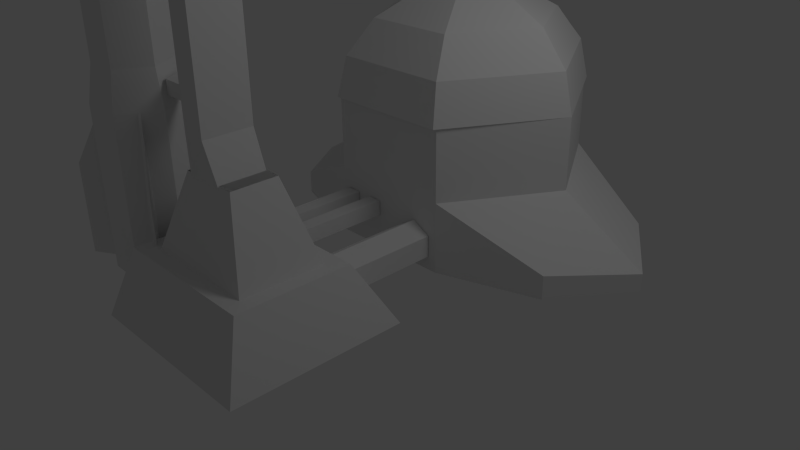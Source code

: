 # Source: andlaunch.blend  (saved by Blender 2.63.0; exported with 4.5.12 LTS)
import bpy
from mathutils import Matrix  # noqa: F401  (used for matrix-valued properties, if any)

bpy.ops.wm.read_factory_settings(use_empty=True)
scene = bpy.context.scene
scene.name = 'Scene'

# ---- collections
col_collection_1 = bpy.data.collections.new('Collection 1'); scene.collection.children.link(col_collection_1)
col_collection_2 = bpy.data.collections.new('Collection 2'); scene.collection.children.link(col_collection_2)
col_collection_3 = bpy.data.collections.new('Collection 3'); scene.collection.children.link(col_collection_3)
col_collection_4 = bpy.data.collections.new('Collection 4'); scene.collection.children.link(col_collection_4)
col_collection_5 = bpy.data.collections.new('Collection 5'); scene.collection.children.link(col_collection_5)
col_collection_6 = bpy.data.collections.new('Collection 6'); scene.collection.children.link(col_collection_6)

# ---- world
world_world = bpy.data.worlds.new('World'); scene.world = world_world
world_world.color = (0.05088, 0.05088, 0.05088)
world_world.use_sun_shadow = False
world_world.sun_shadow_jitter_overblur = 0.0
world_world.cycles.sampling_method = 'MANUAL'
world_world.cycles.sample_map_resolution = 256

# ---- cameras
cam_camera = bpy.data.cameras.new('Camera')
cam_camera.clip_end = 100.0
cam_camera.lens = 35.0
cam_camera.sensor_width = 32.0
cam_camera.sensor_height = 18.0
cam_camera.ortho_scale = 7.314
cam_camera.dof.focus_distance = 0.0
cam_camera.dof.aperture_fstop = 128.0

# ---- lights
light_lamp = bpy.data.lights.new('Lamp', 'POINT')
light_lamp.transmission_factor = 0.0
light_lamp.cutoff_distance = 30.0
light_lamp.energy = 100.0
light_lamp.shadow_buffer_clip_start = 1.001
light_lamp.shadow_soft_size = 1.0
light_lamp.shadow_maximum_resolution = 0.006
light_lamp.use_absolute_resolution = True
light_lamp.cycles.use_multiple_importance_sampling = False

# ---- meshes
me_motor2 = bpy.data.meshes.new('motor2')
me_motor2.from_pydata([(26.76, -1.0, -47.49), (40.82, -1.0, -47.49), (33.7, -1.0, -47.49), (40.82, -1.0, -34.15), (26.76, -1.0, -34.15)], [], [(0, 3, 1), (3, 0, 4), (4, 0, 1), (4, 1, 3)])
_uv = me_motor2.uv_layers.new(name='UVMap')
_uv.uv.foreach_set('vector', [0.0, 0.0, 0.0, 0.0, 0.0, 0.0, 0.0, 0.0, 0.0, 0.0, 0.0, 0.0, 0.0, 0.0, 0.0, 0.0, 0.0, 0.0, 0.0, 0.0, 0.0, 0.0, 0.0, 0.0])
me_motor2.use_remesh_preserve_volume = False
me_motor2.use_remesh_preserve_attributes = False
me_motor2.use_mirror_vertex_groups = False
me_motor2.update()
me_motor = bpy.data.meshes.new('motor')
me_motor.from_pydata([(28.21, -0.5, -46.1), (39.33, -0.5, -46.1), (33.7, -0.5, -46.1), (39.33, -0.5, -35.55), (28.21, -0.5, -35.55)], [], [(0, 3, 1), (3, 0, 4), (4, 0, 1), (4, 1, 3)])
_uv = me_motor.uv_layers.new(name='UVMap')
_uv.uv.foreach_set('vector', [0.0, 0.0, 0.0, 0.0, 0.0, 0.0, 0.0, 0.0, 0.0, 0.0, 0.0, 0.0, 0.0, 0.0, 0.0, 0.0, 0.0, 0.0, 0.0, 0.0, 0.0, 0.0, 0.0, 0.0])
me_motor.use_remesh_preserve_volume = False
me_motor.use_remesh_preserve_attributes = False
me_motor.use_mirror_vertex_groups = False
me_motor.update()
me_fp = bpy.data.meshes.new('fp')
me_fp.from_pydata([(32.45, 131.4, -42.15)], [], [])
me_fp.use_remesh_preserve_volume = False
me_fp.use_remesh_preserve_attributes = False
me_fp.use_mirror_vertex_groups = False
me_fp.update()
me_fire4 = bpy.data.meshes.new('fire4')
me_fire4.from_pydata([(-32.15, -0.5, -50.12)], [], [])
me_fire4.use_remesh_preserve_volume = False
me_fire4.use_remesh_preserve_attributes = False
me_fire4.use_mirror_vertex_groups = False
me_fire4.update()
me_fire3 = bpy.data.meshes.new('fire3')
me_fire3.from_pydata([(-31.93, -0.5, -33.95)], [], [])
me_fire3.use_remesh_preserve_volume = False
me_fire3.use_remesh_preserve_attributes = False
me_fire3.use_mirror_vertex_groups = False
me_fire3.update()
me_fire2 = bpy.data.meshes.new('fire2')
me_fire2.from_pydata([(-24.73, -0.5, -41.8)], [], [])
me_fire2.use_remesh_preserve_volume = False
me_fire2.use_remesh_preserve_attributes = False
me_fire2.use_mirror_vertex_groups = False
me_fire2.update()
me_fire = bpy.data.meshes.new('fire')
me_fire.from_pydata([(-40.7, -0.425, -41.98)], [], [])
me_fire.use_remesh_preserve_volume = False
me_fire.use_remesh_preserve_attributes = False
me_fire.use_mirror_vertex_groups = False
me_fire.update()
me_door = bpy.data.meshes.new('door')
me_door.from_pydata([(-9.5, 35.1, -34.0), (-9.5, 35.1, -46.0), (6.5, 35.1, -34.0), (6.5, 35.1, -46.0), (-1.0, 35.0, -34.0)], [], [(0, 2, 3), (0, 3, 1)])
_uv = me_door.uv_layers.new(name='UVMap')
_uv.uv.foreach_set('vector', [0.0, 0.0, 0.0, 0.0, 0.0, 0.0, 0.0, 0.0, 0.0, 0.0, 0.0, 0.0])
me_door.use_remesh_preserve_volume = False
me_door.use_remesh_preserve_attributes = False
me_door.use_mirror_vertex_groups = False
me_door.update()
me_base = bpy.data.meshes.new('base')
me_base.from_pydata([(15.85, -3.815e-06, 60.65), (15.85, 37.6, 60.65), (-34.75, 37.6, 32.5), (-17.88, 37.6, 4.354), (-17.88, 37.6, 60.65), (-28.5, 0.09998, -62.5), (-21.0, 15.1, -25.0), (-21.0, 15.1, -55.0), (-28.5, 0.09998, -17.5), (20.0, 0.09998, -62.5), (19.0, 15.1, -25.0), (19.0, 15.1, -55.0), (20.5, 0.09998, -17.5), (-17.0, 15.1, -51.0), (-9.5, 35.1, -34.0), (-9.5, 35.1, -46.0), (-17.0, 15.1, -29.0), (-10.62, 12.1, -23.4), (-5.754, 9.344, -22.02), (-5.754, 3.582, -19.22), (-10.62, 0.8261, -17.79), (-15.5, 3.582, -19.22), (-15.5, 9.344, -22.02), (-10.62, 12.1, 4.3), (-5.754, 9.287, 4.3), (-5.754, 3.662, 4.3), (-10.62, 0.8499, 4.3), (-15.5, 3.662, 4.3), (-15.5, 9.287, 4.3), (2.0, 9.1, -22.0), (2.0, 13.1, 4.25), (2.0, 13.1, -24.0), (2.0, 9.1, 4.25), (6.0, 9.1, -22.0), (6.0, 13.1, 4.25), (6.0, 13.1, -24.0), (6.0, 9.1, 4.25), (14.0, 9.1, -22.0), (14.0, 9.1, 4.25), (14.0, 13.1, 4.25), (14.0, 13.1, -24.0), (10.0, 13.1, -24.0), (10.0, 13.1, 4.25), (10.0, 9.1, 4.25), (10.0, 9.1, -22.0), (-17.87, -3.815e-06, 60.65), (-44.24, -3.815e-06, 52.02), (15.85, 37.6, 4.354), (-44.24, 6.3, 52.02), (-34.74, 0.0, 32.52), (32.72, 37.6, 32.5), (-17.87, 18.8, 60.65), (32.74, 0.0, 32.52), (-17.88, 18.8, 4.35), (-34.74, 18.8, 32.47), (-58.24, 4.8, 32.47), (-44.24, 6.3, 12.98), (-58.24, 0.0, 32.47), (-44.24, 0.0, 12.98), (-17.88, 0.0, 4.35), (42.21, -3.815e-06, 52.02), (42.21, 6.3, 52.02), (15.85, 18.8, 60.65), (15.85, 18.8, 4.35), (32.71, 18.8, 32.47), (56.21, 4.8, 32.47), (42.21, 6.3, 12.97), (56.21, 1.074e-12, 32.47), (42.21, 8.933e-13, 12.97), (15.85, 3.535e-13, 4.35), (13.96, 15.1, -51.0), (6.458, 35.1, -34.0), (6.458, 35.1, -46.0), (13.96, 15.1, -29.0)], [], [(59, 58, 56, 53), (65, 64, 62, 61), (0, 60, 61, 62), (65, 66, 63, 64), (57, 55, 56, 58), (40, 41, 42, 39), (35, 31, 30, 34), (34, 36, 33, 35), (26, 27, 21, 20), (43, 42, 41, 44), (18, 17, 23, 24), (44, 37, 38, 43), (24, 25, 19, 18), (28, 23, 17, 22), (55, 54, 53, 56), (29, 33, 36, 32), (20, 19, 25, 26), (32, 30, 31, 29), (22, 21, 27, 28), (67, 68, 66, 65), (45, 51, 48, 46), (69, 63, 66, 68), (12, 10, 6, 8), (39, 38, 37, 40), (5, 7, 11, 9), (11, 7, 6, 10), (14, 15, 13, 16), (7, 5, 8, 6), (55, 48, 51, 54), (57, 46, 48, 55), (67, 65, 61, 60), (69, 47, 50, 52), (47, 3, 2, 50), (4, 1, 50, 2), (59, 49, 2, 3), (45, 0, 1, 4), (3, 47, 69, 59), (49, 45, 4, 2), (52, 50, 1, 0), (71, 73, 70, 72), (10, 12, 9, 11), (14, 71, 72, 15), (15, 72, 70, 13), (71, 14, 16, 73)])
_uv = me_base.uv_layers.new(name='UVMap')
_uv.uv.foreach_set('vector', [0.6644, 0.9036, 0.6644, 0.7348, 0.7027, 0.7348, 0.7788, 0.9036, 0.9709, 0.8804, 0.9006, 0.7368, 0.709, 0.7364, 0.8311, 0.8656, 0.6644, 0.9036, 0.6644, 0.7348, 0.7027, 0.7348, 0.7788, 0.9036, 0.9709, 0.8804, 0.8311, 0.8656, 0.709, 0.7364, 0.9006, 0.7368, 0.9697, 0.9084, 0.9709, 0.8804, 0.8311, 0.8656, 0.8296, 0.9024, 0.6911, 0.003321, 0.7204, 0.003321, 0.7204, 0.03256, 0.6911, 0.03256, 0.6911, 0.003321, 0.7204, 0.003321, 0.7204, 0.03256, 0.6911, 0.03256, 0.6911, 0.003321, 0.7204, 0.003321, 0.7204, 0.03256, 0.6911, 0.03256, 0.6911, 0.003321, 0.7204, 0.003321, 0.7204, 0.03256, 0.6911, 0.03256, 0.6911, 0.003321, 0.7204, 0.003321, 0.7204, 0.03256, 0.6911, 0.03256, 0.6911, 0.003321, 0.7204, 0.003321, 0.7204, 0.03256, 0.6911, 0.03256, 0.6911, 0.003321, 0.7204, 0.003321, 0.7204, 0.03256, 0.6911, 0.03256, 0.6911, 0.003321, 0.7204, 0.003321, 0.7204, 0.03256, 0.6911, 0.03256, 0.6911, 0.003321, 0.7204, 0.003321, 0.7204, 0.03256, 0.6911, 0.03256, 0.9709, 0.8804, 0.9006, 0.7368, 0.709, 0.7364, 0.8311, 0.8656, 0.6911, 0.003321, 0.7204, 0.003321, 0.7204, 0.03256, 0.6911, 0.03256, 0.6911, 0.003321, 0.7204, 0.003321, 0.7204, 0.03256, 0.6911, 0.03256, 0.6911, 0.003321, 0.7204, 0.003321, 0.7204, 0.03256, 0.6911, 0.03256, 0.6911, 0.003321, 0.7204, 0.003321, 0.7204, 0.03256, 0.6911, 0.03256, 0.9697, 0.9084, 0.8296, 0.9024, 0.8311, 0.8656, 0.9709, 0.8804, 0.6644, 0.9036, 0.7788, 0.9036, 0.7027, 0.7348, 0.6644, 0.7348, 0.6644, 0.9036, 0.7788, 0.9036, 0.7027, 0.7348, 0.6644, 0.7348, 0.9973, 0.003955, 0.989, 0.09655, 0.7682, 0.09655, 0.7268, 0.003955, 0.6911, 0.003321, 0.7204, 0.003321, 0.7204, 0.03256, 0.6911, 0.03256, 0.7268, 0.3548, 0.7682, 0.2622, 0.989, 0.2622, 0.9946, 0.3548, 0.989, 0.2622, 0.7682, 0.2622, 0.7682, 0.09655, 0.989, 0.09655, 0.539, 0.2001, 0.539, 0.128, 0.4106, 0.09797, 0.4106, 0.2302, 0.7675, 0.2615, 0.6758, 0.3025, 0.6758, 0.05642, 0.7675, 0.09744, 0.9709, 0.8804, 0.8311, 0.8656, 0.709, 0.7364, 0.9006, 0.7368, 0.9697, 0.9084, 0.8296, 0.9024, 0.8311, 0.8656, 0.9709, 0.8804, 0.9697, 0.9084, 0.9709, 0.8804, 0.8311, 0.8656, 0.8296, 0.9024, 0.7055, 0.7344, 0.7055, 0.5189, 0.5169, 0.5189, 0.5169, 0.7344, 0.8997, 0.5191, 0.7059, 0.5191, 0.6091, 0.3575, 0.9966, 0.3575, 0.7059, 0.5185, 0.8997, 0.5185, 0.9966, 0.3569, 0.6091, 0.3569, 0.7055, 0.7344, 0.5169, 0.7344, 0.5169, 0.5189, 0.7055, 0.5189, 0.7059, 0.7338, 0.8997, 0.7338, 0.8997, 0.5185, 0.7059, 0.5185, 0.7059, 0.5191, 0.8997, 0.5191, 0.8997, 0.7344, 0.7059, 0.7344, 0.5169, 0.7344, 0.3283, 0.7344, 0.3283, 0.5189, 0.5169, 0.5189, 0.5169, 0.7344, 0.5169, 0.5189, 0.3283, 0.5189, 0.3283, 0.7344, 0.539, 0.2001, 0.4106, 0.2302, 0.4106, 0.09797, 0.539, 0.128, 0.6488, 0.4325, 0.6903, 0.5157, 0.4416, 0.5157, 0.483, 0.4326, 0.5392, 0.1279, 0.6357, 0.1279, 0.6357, 0.2002, 0.5392, 0.2002, 0.5392, 0.2002, 0.6357, 0.2002, 0.6809, 0.3245, 0.4939, 0.3245, 0.6357, 0.1279, 0.5392, 0.1279, 0.4939, 0.003535, 0.6809, 0.003535])
me_base.use_remesh_preserve_volume = False
me_base.use_remesh_preserve_attributes = False
me_base.use_mirror_vertex_groups = False
me_base.update()
me_dish = bpy.data.meshes.new('dish')
me_dish.from_pydata([(-13.92, 63.01, 32.5), (5.458, 63.01, 21.31), (5.458, 63.01, 43.69), (-7.458, 63.01, 43.69), (-24.86, 57.05, 32.5), (-12.93, 57.05, 11.83), (14.59, 48.12, 59.5), (30.18, 48.12, 32.5), (-12.93, 57.05, 53.17), (-32.18, 48.12, 32.5), (-16.59, 48.12, 5.497), (10.93, 57.05, 53.17), (22.86, 57.05, 32.5), (-16.59, 48.12, 59.5), (-34.75, 37.6, 32.5), (-17.88, 37.6, 3.272), (11.92, 63.01, 32.5), (-17.88, 37.6, 61.73), (1.67, 55.24, 32.28), (6.0, 62.85, 24.0), (6.0, 62.85, 36.0), (1.67, 55.24, 27.72), (-3.65, 55.24, 32.28), (-8.0, 62.85, 24.0), (-8.0, 62.85, 36.0), (-3.65, 55.24, 27.72), (0.25, 45.6, 31.0), (0.25, 55.1, 28.75), (0.25, 55.1, 31.0), (0.25, 45.6, 28.75), (-2.25, 45.6, 31.0), (-2.25, 55.1, 28.75), (-2.25, 55.1, 31.0), (-2.25, 45.6, 28.75), (-3.5, 37.6, 30.0), (-2.25, 37.6, 27.83), (0.25, 37.6, 27.83), (1.5, 37.6, 30.0), (0.25, 37.6, 32.17), (-2.25, 37.6, 32.17), (-3.5, 45.6, 30.0), (-2.25, 45.6, 27.83), (0.25, 45.6, 27.83), (1.5, 45.6, 30.0), (0.25, 45.6, 32.17), (-2.25, 45.6, 32.17), (-1.0, 63.01, 43.68), (32.75, 37.6, 32.5), (15.88, 37.6, 61.73), (14.59, 48.12, 5.497), (10.93, 57.05, 11.83), (-7.458, 63.01, 21.31), (15.87, 37.6, 3.272), (-13.44, 62.07, 32.41), (5.219, 62.07, 21.64), (5.219, 62.07, 43.18), (-7.219, 62.07, 43.18), (-23.98, 56.33, 32.41), (-12.49, 56.33, 12.51), (14.01, 47.73, 58.41), (29.03, 47.73, 32.41), (-12.49, 56.33, 52.31), (-31.03, 47.73, 32.41), (-16.01, 47.73, 6.404), (10.49, 56.33, 52.31), (21.98, 56.33, 32.41), (-16.01, 47.73, 58.41), (-33.5, 37.6, 32.41), (-17.25, 37.6, 4.262), (11.44, 62.07, 32.41), (-17.25, 37.6, 60.55), (31.5, 37.6, 32.41), (15.25, 37.6, 60.55), (14.01, 47.73, 6.404), (10.49, 56.33, 12.51), (-7.219, 62.07, 21.64), (15.25, 37.6, 4.262)], [], [(25, 22, 24, 23), (60, 73, 76, 71), (34, 35, 36, 37), (74, 73, 60, 65), (42, 36, 35, 41), (53, 69, 55, 56), (43, 37, 36, 42), (64, 55, 69, 65), (44, 38, 37, 43), (54, 74, 65, 69), (34, 37, 38, 39), (58, 75, 53, 57), (40, 34, 39, 45), (11, 64, 59, 6), (34, 40, 41, 35), (69, 53, 75, 54), (40, 45, 44, 43), (26, 28, 32, 30), (61, 66, 62, 57), (31, 33, 30, 32), (56, 61, 57, 53), (26, 29, 27, 28), (59, 64, 65, 60), (63, 58, 57, 62), (72, 59, 60, 71), (21, 25, 23, 19), (75, 58, 74, 54), (18, 21, 19, 20), (58, 63, 73, 74), (25, 21, 18, 22), (68, 63, 62, 67), (27, 29, 33, 31), (62, 66, 70, 67), (22, 18, 20, 24), (73, 63, 68, 76), (10, 9, 4, 5), (48, 47, 7, 6), (3, 0, 4, 8), (8, 4, 9, 13), (6, 7, 12, 11), (9, 14, 17, 13), (15, 14, 9, 10), (51, 1, 50, 5), (5, 50, 49, 10), (49, 52, 15, 10), (7, 47, 52, 49), (50, 12, 7, 49), (5, 4, 0, 51), (1, 16, 12, 50), (11, 12, 16, 2), (0, 3, 2, 16), (16, 1, 51, 0), (38, 44, 45, 39), (66, 13, 17, 70), (52, 76, 68, 15), (2, 55, 64, 11), (6, 59, 72, 48), (47, 71, 76, 52), (67, 14, 15, 68), (55, 2, 3, 56), (56, 3, 8, 61), (71, 47, 48, 72), (61, 8, 13, 66), (14, 67, 70, 17), (40, 43, 42, 41)])
_uv = me_dish.uv_layers.new(name='UVMap')
_uv.uv.foreach_set('vector', [0.4282, 0.3401, 0.4081, 0.3401, 0.3917, 0.3014, 0.4447, 0.3014, 0.3413, 0.1849, 0.3413, 0.008622, 0.4021, 0.001359, 0.4021, 0.1922, 0.581, 0.425, 0.5523, 0.4084, 0.5523, 0.3752, 0.581, 0.3586, 0.2794, 0.02931, 0.3413, 0.008622, 0.3413, 0.1849, 0.2794, 0.1642, 0.5188, 0.3758, 0.5521, 0.3758, 0.5521, 0.4092, 0.5188, 0.4092, 0.2161, 0.1333, 0.08962, 0.06026, 0.1529, 0.02375, 0.2161, 0.06026, 0.5188, 0.3758, 0.5521, 0.3758, 0.5521, 0.4092, 0.5188, 0.4092, 0.3388, 0.1891, 0.4019, 0.2199, 0.4019, 0.2926, 0.3388, 0.3234, 0.5188, 0.3758, 0.5521, 0.3758, 0.5521, 0.4092, 0.5188, 0.4092, 0.2161, 0.06026, 0.2794, 0.02931, 0.2794, 0.1642, 0.2161, 0.1333, 0.581, 0.425, 0.581, 0.3586, 0.6097, 0.3752, 0.6097, 0.4084, 0.3388, 0.1891, 0.4019, 0.2199, 0.4019, 0.2926, 0.3388, 0.3234, 0.5188, 0.3758, 0.5521, 0.3758, 0.5521, 0.4092, 0.5188, 0.4092, 0.691, 0.03477, 0.7152, 0.03477, 0.7152, 0.05898, 0.691, 0.05898, 0.5188, 0.3758, 0.5521, 0.3758, 0.5521, 0.4092, 0.5188, 0.4092, 0.08962, 0.06026, 0.2161, 0.1333, 0.1529, 0.1698, 0.08962, 0.1333, 0.5188, 0.3758, 0.5521, 0.3758, 0.5521, 0.4092, 0.5188, 0.4092, 0.485, 0.38, 0.5125, 0.38, 0.5125, 0.4075, 0.485, 0.4075, 0.2794, 0.02931, 0.3413, 0.008622, 0.3413, 0.1849, 0.2794, 0.1642, 0.485, 0.38, 0.5125, 0.38, 0.5125, 0.4075, 0.485, 0.4075, 0.2161, 0.06026, 0.2794, 0.02931, 0.2794, 0.1642, 0.2161, 0.1333, 0.485, 0.38, 0.5125, 0.38, 0.5125, 0.4075, 0.485, 0.4075, 0.2772, 0.1685, 0.3388, 0.1891, 0.3388, 0.3234, 0.2772, 0.344, 0.2772, 0.1685, 0.3388, 0.1891, 0.3388, 0.3234, 0.2772, 0.344, 0.2167, 0.1613, 0.2772, 0.1685, 0.2772, 0.344, 0.2167, 0.3512, 0.4759, 0.2784, 0.45, 0.2784, 0.4288, 0.2371, 0.497, 0.2371, 0.2161, 0.06026, 0.2794, 0.02931, 0.2794, 0.1642, 0.2161, 0.1333, 0.4081, 0.3399, 0.4282, 0.3399, 0.4447, 0.3013, 0.3917, 0.3013, 0.2794, 0.02931, 0.3413, 0.008622, 0.3413, 0.1849, 0.2794, 0.1642, 0.45, 0.2784, 0.4759, 0.2784, 0.4759, 0.3006, 0.45, 0.3006, 0.2167, 0.1613, 0.2772, 0.1685, 0.2772, 0.344, 0.2167, 0.3512, 0.485, 0.38, 0.5125, 0.38, 0.5125, 0.4075, 0.485, 0.4075, 0.3413, 0.1849, 0.3413, 0.008622, 0.4021, 0.001359, 0.4021, 0.1922, 0.45, 0.3006, 0.4759, 0.3006, 0.497, 0.3419, 0.4288, 0.3419, 0.3413, 0.1849, 0.3413, 0.008622, 0.4021, 0.001359, 0.4021, 0.1922, 0.2772, 0.1685, 0.2772, 0.344, 0.3388, 0.3234, 0.3388, 0.1891, 0.2167, 0.1613, 0.2167, 0.3512, 0.2772, 0.344, 0.2772, 0.1685, 0.2161, 0.06026, 0.2161, 0.1333, 0.2794, 0.1642, 0.2794, 0.02931, 0.2794, 0.02931, 0.2794, 0.1642, 0.3413, 0.1849, 0.3413, 0.008622, 0.2772, 0.1685, 0.2772, 0.344, 0.3388, 0.3234, 0.3388, 0.1891, 0.3413, 0.1849, 0.4021, 0.1922, 0.4021, 0.001359, 0.3413, 0.008622, 0.2167, 0.1613, 0.2167, 0.3512, 0.2772, 0.344, 0.2772, 0.1685, 0.2161, 0.06026, 0.2161, 0.1333, 0.2794, 0.1642, 0.2794, 0.02931, 0.2794, 0.02931, 0.2794, 0.1642, 0.3413, 0.1849, 0.3413, 0.008622, 0.3413, 0.1849, 0.4021, 0.1922, 0.4021, 0.001359, 0.3413, 0.008622, 0.3413, 0.1849, 0.4021, 0.1922, 0.4021, 0.001359, 0.3413, 0.008622, 0.2794, 0.02931, 0.2794, 0.1642, 0.3413, 0.1849, 0.3413, 0.008622, 0.3388, 0.1891, 0.3388, 0.3234, 0.4019, 0.2926, 0.4019, 0.2199, 0.2161, 0.06026, 0.2161, 0.1333, 0.2794, 0.1642, 0.2794, 0.02931, 0.3388, 0.1891, 0.3388, 0.3234, 0.4019, 0.2926, 0.4019, 0.2199, 0.2161, 0.1333, 0.2161, 0.06026, 0.1529, 0.02375, 0.08962, 0.06026, 0.08962, 0.06026, 0.08962, 0.1333, 0.1529, 0.1698, 0.2161, 0.1333, 0.5188, 0.3758, 0.5521, 0.3758, 0.5521, 0.4092, 0.5188, 0.4092, 0.691, 0.03477, 0.7152, 0.03477, 0.7152, 0.05898, 0.691, 0.05898, 0.691, 0.03477, 0.7152, 0.03477, 0.7152, 0.05898, 0.691, 0.05898, 0.691, 0.03477, 0.7152, 0.03477, 0.7152, 0.05898, 0.691, 0.05898, 0.691, 0.03477, 0.7152, 0.03477, 0.7152, 0.05898, 0.691, 0.05898, 0.691, 0.03477, 0.7152, 0.03477, 0.7152, 0.05898, 0.691, 0.05898, 0.691, 0.03477, 0.7152, 0.03477, 0.7152, 0.05898, 0.691, 0.05898, 0.691, 0.03477, 0.7152, 0.03477, 0.7152, 0.05898, 0.691, 0.05898, 0.691, 0.03477, 0.7152, 0.03477, 0.7152, 0.05898, 0.691, 0.05898, 0.691, 0.03477, 0.7152, 0.03477, 0.7152, 0.05898, 0.691, 0.05898, 0.691, 0.03477, 0.7152, 0.03477, 0.7152, 0.05898, 0.691, 0.05898, 0.691, 0.03477, 0.7152, 0.03477, 0.7152, 0.05898, 0.691, 0.05898, 0.0, 0.0, 0.0, 0.0, 0.0, 0.0, 0.0, 0.0])
me_dish.use_remesh_preserve_volume = False
me_dish.use_remesh_preserve_attributes = False
me_dish.use_mirror_vertex_groups = False
me_dish.update()
me_missile_001 = bpy.data.meshes.new('missile.001')
me_missile_001.from_pydata([(40.52, 110.1, -36.6), (47.02, 89.26, -32.85), (47.02, 102.6, -32.85), (40.52, 89.26, -36.6), (40.89, 110.1, -37.25), (47.39, 89.26, -33.49), (47.39, 102.6, -33.49), (40.89, 89.26, -37.25), (51.01, 0.7184, -50.8), (51.01, 25.32, -50.8), (42.2, 43.22, -45.73), (42.2, 0.721, -45.73), (50.72, 25.32, -51.3), (50.72, 0.7184, -51.3), (41.91, 43.22, -46.23), (41.91, 0.721, -46.23), (22.32, 0.721, -41.08), (39.28, 0.721, -31.28), (27.97, 0.721, -31.28), (28.84, 53.02, -32.84), (22.32, 43.22, -41.07), (27.97, 43.22, -31.28), (43.12, 53.02, -41.15), (39.28, 43.22, -31.28), (43.12, 110.1, -41.15), (38.36, 53.02, -32.81), (38.36, 110.1, -32.81), (35.02, 134.6, -41.15), (34.31, 134.6, -39.83), (33.7, 67.94, -41.15), (39.28, 0.721, -50.87), (39.28, 43.22, -50.87), (28.84, 110.1, -32.84), (38.31, 53.02, -49.34), (38.31, 110.1, -49.34), (32.89, 134.6, -39.86), (34.26, 134.6, -42.32), (32.87, 134.6, -42.25), (32.21, 134.6, -41.1), (28.82, 110.1, -49.26), (24.1, 110.1, -41.1), (28.82, 53.02, -49.26), (24.1, 53.02, -41.1), (27.97, 43.22, -50.87), (27.97, 0.721, -50.87), (44.94, 43.22, -41.08), (44.94, 0.721, -41.08), (33.36, 0.7184, -21.15), (33.36, 25.32, -21.15), (33.37, 43.22, -31.32), (33.37, 0.721, -31.32), (33.94, 25.32, -21.15), (33.94, 0.7184, -21.15), (33.95, 43.22, -31.32), (33.95, 0.721, -31.32), (16.51, 0.7184, -51.27), (16.51, 25.32, -51.27), (25.31, 43.22, -46.17), (25.31, 0.721, -46.17), (16.22, 25.32, -50.77), (16.22, 0.7184, -50.77), (25.02, 43.22, -45.67), (25.02, 0.721, -45.67), (26.31, 110.1, -37.35), (19.8, 89.26, -33.59), (19.8, 102.6, -33.59), (26.31, 89.26, -37.35), (26.68, 110.1, -36.7), (20.18, 89.26, -32.94), (20.18, 102.6, -32.94), (26.68, 89.26, -36.7), (34.06, 110.1, -49.28), (34.06, 89.26, -56.79), (34.06, 102.6, -56.79), (34.06, 89.26, -49.28), (33.31, 110.1, -49.28), (33.31, 89.26, -56.79), (33.31, 102.6, -56.79), (33.31, 89.26, -49.28)], [], [(5, 7, 4, 6), (1, 2, 0, 3), (1, 5, 6, 2), (5, 1, 3, 7), (4, 0, 2, 6), (12, 13, 15, 14), (10, 9, 12, 14), (9, 10, 11, 8), (15, 13, 8, 11), (9, 8, 13, 12), (41, 42, 40, 39), (38, 37, 39, 40), (22, 33, 34, 24), (16, 20, 43, 44), (42, 41, 43, 20), (36, 27, 24, 34), (37, 36, 34, 39), (33, 41, 39, 34), (41, 33, 31, 43), (44, 43, 31, 30), (35, 38, 40, 32), (42, 19, 32, 40), (19, 42, 20, 21), (18, 21, 20, 16), (17, 23, 21, 18), (25, 19, 21, 23), (19, 25, 26, 32), (28, 35, 32, 26), (27, 28, 26, 24), (25, 22, 24, 26), (16, 44, 30, 46), (16, 46, 17, 18), (30, 31, 45, 46), (33, 22, 45, 31), (22, 25, 23, 45), (46, 45, 23, 17), (51, 52, 54, 53), (49, 48, 51, 53), (48, 49, 50, 47), (54, 52, 47, 50), (48, 47, 52, 51), (59, 60, 62, 61), (57, 56, 59, 61), (56, 57, 58, 55), (62, 60, 55, 58), (56, 55, 60, 59), (68, 70, 67, 69), (64, 65, 63, 66), (64, 68, 69, 65), (68, 64, 66, 70), (67, 63, 65, 69), (76, 78, 75, 77), (72, 73, 71, 74), (72, 76, 77, 73), (76, 72, 74, 78), (75, 71, 73, 77), (38, 35, 28, 37), (37, 28, 27, 36)])
_uv = me_missile_001.uv_layers.new(name='UVMap')
_uv.uv.foreach_set('vector', [0.07939, 0.4369, 0.1521, 0.4369, 0.1521, 0.6389, 0.07939, 0.5664, 0.07939, 0.4369, 0.07939, 0.5664, 0.1521, 0.6389, 0.1521, 0.4369, 0.7253, 0.05161, 0.7433, 0.05161, 0.7433, 0.06961, 0.7253, 0.06961, 0.7253, 0.05161, 0.7433, 0.05161, 0.7433, 0.06961, 0.7253, 0.06961, 0.7253, 0.05161, 0.7433, 0.05161, 0.7433, 0.06961, 0.7253, 0.06961, 0.152, 0.2613, 0.152, 0.4354, 0.08009, 0.4354, 0.08002, 0.1347, 0.7253, 0.05152, 0.7434, 0.05152, 0.7434, 0.06958, 0.7253, 0.06958, 0.152, 0.2613, 0.152, 0.4354, 0.08009, 0.4354, 0.08002, 0.1347, 0.7253, 0.05152, 0.7434, 0.05152, 0.7434, 0.06958, 0.7253, 0.06958, 0.7253, 0.05152, 0.7434, 0.05152, 0.7434, 0.06958, 0.7253, 0.06958, 0.07273, 0.5627, 0.008882, 0.5627, 0.008887, 0.1757, 0.07274, 0.1757, 0.022, 0.003334, 0.04528, 0.003334, 0.07274, 0.1757, 0.008887, 0.1757, 0.07273, 0.5627, 0.008882, 0.5627, 0.008887, 0.1757, 0.07274, 0.1757, 0.002669, 0.9179, 0.002669, 0.6299, 0.07929, 0.6299, 0.07929, 0.9179, 0.008882, 0.5627, 0.07273, 0.5627, 0.07929, 0.6299, 0.002669, 0.6299, 0.022, 0.003334, 0.04528, 0.003334, 0.07274, 0.1757, 0.008887, 0.1757, 0.9161, 0.9414, 0.9161, 0.9647, 0.7438, 0.9921, 0.7438, 0.9283, 0.3567, 0.9921, 0.3567, 0.9283, 0.7438, 0.9283, 0.7438, 0.9921, 0.3567, 0.9283, 0.3567, 0.9921, 0.2895, 0.9987, 0.2895, 0.9221, 0.001566, 0.9221, 0.2895, 0.9221, 0.2895, 0.9987, 0.001566, 0.9987, 0.022, 0.003334, 0.04528, 0.003334, 0.07274, 0.1757, 0.008887, 0.1757, 0.07273, 0.5627, 0.008882, 0.5627, 0.008887, 0.1757, 0.07274, 0.1757, 0.008882, 0.5627, 0.07273, 0.5627, 0.07929, 0.6299, 0.002669, 0.6299, 0.002669, 0.9179, 0.002669, 0.6299, 0.07929, 0.6299, 0.07929, 0.9179, 0.001566, 0.9221, 0.2895, 0.9221, 0.2895, 0.9987, 0.001566, 0.9987, 0.3567, 0.9283, 0.3567, 0.9921, 0.2895, 0.9987, 0.2895, 0.9221, 0.3567, 0.9921, 0.3567, 0.9283, 0.7438, 0.9283, 0.7438, 0.9921, 0.9161, 0.9414, 0.9161, 0.9647, 0.7438, 0.9921, 0.7438, 0.9283, 0.022, 0.003334, 0.04528, 0.003334, 0.07274, 0.1757, 0.008887, 0.1757, 0.07273, 0.5627, 0.008882, 0.5627, 0.008887, 0.1757, 0.07274, 0.1757, 0.08134, 0.8482, 0.1227, 0.7765, 0.2056, 0.7765, 0.247, 0.8482, 0.08134, 0.8482, 0.247, 0.8482, 0.2056, 0.92, 0.1227, 0.92, 0.002669, 0.9179, 0.002669, 0.6299, 0.07929, 0.6299, 0.07929, 0.9179, 0.008882, 0.5627, 0.07273, 0.5627, 0.07929, 0.6299, 0.002669, 0.6299, 0.008882, 0.5627, 0.07273, 0.5627, 0.07929, 0.6299, 0.002669, 0.6299, 0.002669, 0.9179, 0.002669, 0.6299, 0.07929, 0.6299, 0.07929, 0.9179, 0.152, 0.2613, 0.152, 0.4354, 0.08009, 0.4354, 0.08002, 0.1347, 0.7253, 0.05152, 0.7434, 0.05152, 0.7434, 0.06958, 0.7253, 0.06958, 0.152, 0.2613, 0.152, 0.4354, 0.08009, 0.4354, 0.08002, 0.1347, 0.7253, 0.05152, 0.7434, 0.05152, 0.7434, 0.06958, 0.7253, 0.06958, 0.7253, 0.05152, 0.7434, 0.05152, 0.7434, 0.06958, 0.7253, 0.06958, 0.152, 0.2613, 0.152, 0.4354, 0.08009, 0.4354, 0.08002, 0.1347, 0.7253, 0.05152, 0.7434, 0.05152, 0.7434, 0.06958, 0.7253, 0.06958, 0.152, 0.2613, 0.152, 0.4354, 0.08009, 0.4354, 0.08002, 0.1347, 0.7253, 0.05152, 0.7434, 0.05152, 0.7434, 0.06958, 0.7253, 0.06958, 0.7253, 0.05152, 0.7434, 0.05152, 0.7434, 0.06958, 0.7253, 0.06958, 0.07939, 0.4369, 0.1521, 0.4369, 0.1521, 0.6389, 0.07939, 0.5664, 0.07939, 0.4369, 0.07939, 0.5664, 0.1521, 0.6389, 0.1521, 0.4369, 0.7253, 0.05161, 0.7433, 0.05161, 0.7433, 0.06961, 0.7253, 0.06961, 0.7253, 0.05161, 0.7433, 0.05161, 0.7433, 0.06961, 0.7253, 0.06961, 0.7253, 0.05161, 0.7433, 0.05161, 0.7433, 0.06961, 0.7253, 0.06961, 0.07939, 0.4369, 0.1521, 0.4369, 0.1521, 0.6389, 0.07939, 0.5664, 0.07939, 0.4369, 0.07939, 0.5664, 0.1521, 0.6389, 0.1521, 0.4369, 0.7253, 0.05161, 0.7433, 0.05161, 0.7433, 0.06961, 0.7253, 0.06961, 0.7253, 0.05161, 0.7433, 0.05161, 0.7433, 0.06961, 0.7253, 0.06961, 0.7253, 0.05161, 0.7433, 0.05161, 0.7433, 0.06961, 0.7253, 0.06961, 0.08342, 0.7004, 0.1239, 0.676, 0.1653, 0.6988, 0.08342, 0.7444, 0.08342, 0.7444, 0.1653, 0.6988, 0.1638, 0.7485, 0.1224, 0.7697])
me_missile_001.use_remesh_preserve_volume = False
me_missile_001.use_remesh_preserve_attributes = False
me_missile_001.use_mirror_vertex_groups = False
me_missile_001.update()
me_plate = bpy.data.meshes.new('plate')
me_plate.from_pydata([(18.2, 33.05, -41.05), (4.7, 33.67, -48.1), (-6.1, 33.67, -36.1), (4.7, 33.67, -36.1), (-6.1, 33.67, -48.1), (4.7, 43.99, -48.3), (-1.6, 43.99, -35.7), (4.7, 43.99, -35.7), (-1.6, 43.99, -48.3), (4.7, 49.92, -41.1), (4.7, 103.4, -48.3), (-1.6, 98.99, -35.7), (4.7, 49.92, -35.7), (4.7, 103.4, -35.7), (-1.6, 98.99, -48.3), (4.7, 46.17, -35.7), (4.7, 46.17, -41.1), (4.7, 103.4, -42.9), (4.7, 99.61, -42.9), (4.7, 99.61, -46.5), (4.7, 103.4, -46.5), (-6.562, 33.43, -25.75), (-6.562, 33.43, -54.55), (18.38, 33.43, -68.95), (43.32, 33.43, -54.55), (43.32, 33.43, -25.75), (18.38, 33.43, -11.35), (25.44, 103.4, -42.9), (25.44, 99.61, -42.9), (27.44, 103.4, -46.5), (27.44, 99.61, -46.5), (26.64, 46.17, -35.7), (26.64, 49.92, -35.7), (23.52, 46.17, -41.1), (23.52, 49.92, -41.1)], [], [(9, 12, 32, 34), (34, 33, 16, 9), (31, 32, 12, 15), (20, 17, 27, 29), (28, 27, 17, 18), (5, 10, 13, 7), (1, 5, 7, 3), (4, 8, 5, 1), (8, 14, 10, 5), (13, 10, 14, 11), (7, 6, 2, 3), (2, 6, 8, 4), (7, 13, 11, 6), (29, 30, 19, 20), (14, 8, 6, 11)])
_uv = me_plate.uv_layers.new(name='UVMap')
_uv.uv.foreach_set('vector', [0.6401, 0.1413, 0.6401, 0.1666, 0.6655, 0.1666, 0.6655, 0.1413, 0.6401, 0.1413, 0.6401, 0.1666, 0.6655, 0.1666, 0.6655, 0.1413, 0.6401, 0.1413, 0.6401, 0.1666, 0.6655, 0.1666, 0.6655, 0.1413, 0.6401, 0.1413, 0.6401, 0.1666, 0.6655, 0.1666, 0.6655, 0.1413, 0.6401, 0.1413, 0.6401, 0.1666, 0.6655, 0.1666, 0.6655, 0.1413, 0.9949, 0.5535, 0.9949, 0.7876, 0.9452, 0.7876, 0.9452, 0.5535, 0.9941, 0.5128, 0.9949, 0.5535, 0.9452, 0.5535, 0.9468, 0.5128, 0.5035, 0.84, 0.4635, 0.8226, 0.4635, 0.7981, 0.5035, 0.7981, 0.4635, 0.8226, 0.2499, 0.8226, 0.2329, 0.7981, 0.4635, 0.7981, 0.5216, 0.7933, 0.5216, 0.7443, 0.4918, 0.7443, 0.4918, 0.7933, 0.4635, 0.7981, 0.4635, 0.8226, 0.5035, 0.84, 0.5035, 0.7981, 0.2342, 0.7918, 0.278, 0.7933, 0.278, 0.7443, 0.2342, 0.7451, 0.4635, 0.7981, 0.2329, 0.7981, 0.2499, 0.8226, 0.4635, 0.8226, 0.6401, 0.1413, 0.6401, 0.1666, 0.6655, 0.1666, 0.6655, 0.1413, 0.4918, 0.7443, 0.278, 0.7443, 0.278, 0.7933, 0.4918, 0.7933])
me_plate.use_remesh_preserve_volume = False
me_plate.use_remesh_preserve_attributes = False
me_plate.use_mirror_vertex_groups = False
me_plate.update()
me_turret = bpy.data.meshes.new('turret')
me_turret.from_pydata([(15.8, 37.6, 61.8), (-3.202, 37.6, 36.77), (1.161, 37.6, 36.79), (-17.8, 37.6, 61.8), (14.4, 48.12, 59.44), (-3.202, 48.12, 36.77), (1.148, 48.12, 36.77), (-16.44, 48.12, 59.46), (10.93, 57.0, 53.49), (-3.202, 57.0, 36.77), (1.161, 57.0, 36.79), (-12.94, 57.0, 53.45), (5.31, 62.95, 43.88), (-3.202, 62.95, 36.77), (1.161, 62.95, 36.79), (-7.349, 62.95, 43.91), (-1.0, 37.6, 40.0)], [], [(3, 7, 5, 1), (8, 4, 6, 10), (9, 5, 7, 11), (10, 14, 12, 8), (11, 15, 13, 9), (0, 4, 7, 3), (1, 13, 14, 2), (13, 15, 12, 14), (11, 7, 4, 8), (8, 12, 15, 11), (2, 6, 4, 0)])
_uv = me_turret.uv_layers.new(name='UVMap')
_uv.uv.foreach_set('vector', [0.654, 0.7427, 0.5934, 0.7583, 0.5934, 0.9094, 0.654, 0.9094, 0.5422, 0.7981, 0.5933, 0.7585, 0.5933, 0.9095, 0.5422, 0.9093, 0.5424, 0.9094, 0.5934, 0.9094, 0.5934, 0.7583, 0.5424, 0.7983, 0.5422, 0.9093, 0.508, 0.9093, 0.508, 0.8621, 0.5422, 0.7981, 0.5424, 0.7983, 0.5082, 0.8619, 0.5082, 0.9094, 0.5424, 0.9094, 0.2152, 0.35, 0.2759, 0.3578, 0.2759, 0.5313, 0.2152, 0.539, 0.1785, 0.5282, 0.1785, 0.3635, 0.2068, 0.3635, 0.2068, 0.5282, 0.4396, 0.4569, 0.3994, 0.4802, 0.3996, 0.409, 0.4395, 0.4323, 0.3362, 0.5116, 0.2759, 0.5313, 0.2759, 0.3578, 0.336, 0.3773, 0.336, 0.3773, 0.3996, 0.409, 0.3994, 0.4802, 0.3362, 0.5116, 0.6538, 0.9093, 0.5933, 0.9095, 0.5933, 0.7585, 0.6538, 0.7427])
me_turret.use_remesh_preserve_volume = False
me_turret.use_remesh_preserve_attributes = False
me_turret.use_mirror_vertex_groups = False
me_turret.update()

# ---- objects
ob_motor2 = bpy.data.objects.new('motor2', me_motor2)
ob_motor = bpy.data.objects.new('motor', me_motor)
ob_fp = bpy.data.objects.new('fp', me_fp)
ob_fire4 = bpy.data.objects.new('fire4', me_fire4)
ob_fire3 = bpy.data.objects.new('fire3', me_fire3)
ob_fire2 = bpy.data.objects.new('fire2', me_fire2)
ob_fire = bpy.data.objects.new('fire', me_fire)
ob_door = bpy.data.objects.new('door', me_door)
ob_lamp = bpy.data.objects.new('Lamp', light_lamp)
ob_camera = bpy.data.objects.new('Camera', cam_camera)
ob_base = bpy.data.objects.new('base', me_base)
ob_dish = bpy.data.objects.new('dish', me_dish)
ob_missile = bpy.data.objects.new('missile', me_missile_001)
ob_plate = bpy.data.objects.new('plate', me_plate)
ob_turret = bpy.data.objects.new('turret', me_turret)

# ---- transforms, parenting, visibility, modifiers, constraints
ob_motor2.location = (0.0, 0.0, 0.0)
ob_motor2.rotation_euler = (1.571, 0.0, 3.142)
ob_motor2.scale = (0.05, 0.05, 0.05)
ob_motor2.lineart.crease_threshold = 0.0
ob_motor.location = (0.0, 0.0, 0.0)
ob_motor.rotation_euler = (1.571, 0.0, 3.142)
ob_motor.scale = (0.05, 0.05, 0.05)
ob_motor.lineart.crease_threshold = 0.0
ob_fp.location = (0.0, 0.0, 0.0)
ob_fp.rotation_euler = (1.571, 0.0, 3.142)
ob_fp.scale = (0.05, 0.05, 0.05)
ob_fp.lineart.crease_threshold = 0.0
ob_fire4.location = (0.0, 0.0, 0.0)
ob_fire4.rotation_euler = (1.571, 0.0, 3.142)
ob_fire4.scale = (0.05, 0.05, 0.05)
ob_fire4.lineart.crease_threshold = 0.0
ob_fire3.location = (0.0, 0.0, 0.0)
ob_fire3.rotation_euler = (1.571, 0.0, 3.142)
ob_fire3.scale = (0.05, 0.05, 0.05)
ob_fire3.lineart.crease_threshold = 0.0
ob_fire2.location = (0.0, 0.0, 0.0)
ob_fire2.rotation_euler = (1.571, 0.0, 3.142)
ob_fire2.scale = (0.05, 0.05, 0.05)
ob_fire2.lineart.crease_threshold = 0.0
ob_fire.location = (0.0, 0.0, 0.0)
ob_fire.rotation_euler = (1.571, 0.0, 3.142)
ob_fire.scale = (0.05, 0.05, 0.05)
ob_fire.lineart.crease_threshold = 0.0
ob_door.location = (0.0, 0.0, 0.0)
ob_door.rotation_euler = (1.571, 0.0, 3.142)
ob_door.scale = (0.05, 0.05, 0.05)
ob_door.lineart.crease_threshold = 0.0
ob_lamp.location = (4.076, 1.005, 5.904)
ob_lamp.rotation_euler = (0.6503, 0.05522, 1.866)
ob_lamp.lock_rotations_4d = False
ob_lamp.empty_display_type = 'ARROWS'
ob_lamp.color = (0.0, 0.0, 0.0, 0.0)
ob_lamp.lineart.crease_threshold = 0.0
ob_camera.location = (7.481, -6.508, 5.344)
ob_camera.rotation_euler = (1.109, 0.01082, 0.8149)
ob_camera.lock_rotations_4d = False
ob_camera.empty_display_type = 'ARROWS'
ob_camera.color = (0.0, 0.0, 0.0, 0.0)
ob_camera.display_type = 'WIRE'
ob_camera.lineart.crease_threshold = 0.0
ob_base.location = (0.0, 0.0, 0.0)
ob_base.rotation_euler = (1.571, 0.0, 3.142)
ob_base.scale = (0.05, 0.05, 0.05)
ob_base.lineart.crease_threshold = 0.0
ob_dish.location = (0.0, 0.0, 0.0)
ob_dish.rotation_euler = (1.571, 0.0, 3.142)
ob_dish.scale = (0.05, 0.05, 0.05)
ob_dish.lineart.crease_threshold = 0.0
ob_missile.location = (0.0, 0.0, 0.0)
ob_missile.rotation_euler = (1.571, 0.0, 3.142)
ob_missile.scale = (0.05, 0.05, 0.05)
ob_missile.lineart.crease_threshold = 0.0
ob_plate.location = (0.0, 0.09282, 0.0)
ob_plate.rotation_euler = (1.571, 0.0, 3.142)
ob_plate.scale = (0.05, 0.05, 0.05)
ob_plate.lineart.crease_threshold = 0.0
ob_turret.location = (0.0, 0.0, 0.0)
ob_turret.rotation_euler = (1.571, 0.0, 3.142)
ob_turret.scale = (0.05, 0.05, 0.05)
ob_turret.lineart.crease_threshold = 0.0

# ---- collection membership
col_collection_1.objects.link(ob_motor2)
col_collection_1.objects.link(ob_motor)
col_collection_1.objects.link(ob_fp)
col_collection_1.objects.link(ob_fire4)
col_collection_1.objects.link(ob_fire3)
col_collection_1.objects.link(ob_fire2)
col_collection_1.objects.link(ob_fire)
col_collection_1.objects.link(ob_door)
col_collection_1.objects.link(ob_lamp)
col_collection_1.objects.link(ob_camera)
col_collection_2.objects.link(ob_base)
col_collection_3.objects.link(ob_dish)
col_collection_4.objects.link(ob_missile)
col_collection_5.objects.link(ob_plate)
col_collection_6.objects.link(ob_turret)

# ---- scene / render settings (as saved in the file)
scene.camera = ob_camera
scene.frame_start = 1; scene.frame_end = 250; scene.frame_set(61)
scene.render.engine = 'BLENDER_EEVEE_NEXT'
scene.render.image_settings.color_mode = 'RGB'
scene.render.image_settings.compression = 90
scene.render.resolution_percentage = 50
scene.render.dither_intensity = 0.0
scene.render.bake_margin = 2
scene.render.bake_bias = 0.0
scene.cycles.use_denoising = False
scene.cycles.samples = 10
scene.cycles.sampling_pattern = 'TABULATED_SOBOL'
scene.cycles.light_sampling_threshold = 0.0
scene.cycles.use_adaptive_sampling = False
scene.cycles.use_light_tree = False
scene.cycles.blur_glossy = 0.0
scene.cycles.volume_bounces = 1
scene.cycles.pixel_filter_type = 'GAUSSIAN'
scene.cycles.sample_clamp_indirect = 0.0
scene.view_settings.view_transform = 'Standard'
bpy.context.view_layer.update()
